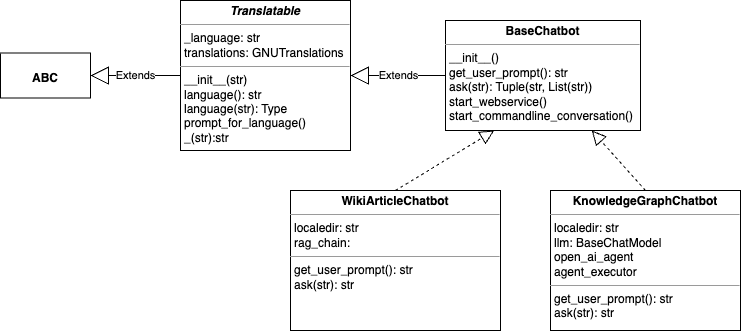

The diagram above was exported from draw.io. Its source (the exported page's mxGraphModel, read from the mxfile embedded in the PNG):
<mxGraphModel dx="1839" dy="621" grid="1" gridSize="10" guides="1" tooltips="1" connect="1" arrows="1" fold="1" page="1" pageScale="1" pageWidth="850" pageHeight="1100" background="none" math="0" shadow="0">
  <root>
    <mxCell id="0" />
    <mxCell id="1" parent="0" />
    <mxCell id="5d2195bd80daf111-18" value="&lt;p style=&quot;margin:0px;margin-top:4px;text-align:center;&quot;&gt;&lt;b&gt;&lt;i&gt;Translatable&lt;/i&gt;&lt;/b&gt;&lt;/p&gt;&lt;hr size=&quot;1&quot;&gt;&lt;p style=&quot;margin:0px;margin-left:4px;&quot;&gt;_language: str&lt;br&gt;translations: GNUTranslations&lt;/p&gt;&lt;hr size=&quot;1&quot;&gt;&lt;p style=&quot;margin:0px;margin-left:4px;&quot;&gt;__init__(str)&lt;/p&gt;&lt;p style=&quot;margin:0px;margin-left:4px;&quot;&gt;language(): str&lt;/p&gt;&lt;p style=&quot;margin:0px;margin-left:4px;&quot;&gt;language(str): Type&lt;/p&gt;&lt;p style=&quot;margin:0px;margin-left:4px;&quot;&gt;prompt_for_language()&lt;/p&gt;&lt;p style=&quot;margin:0px;margin-left:4px;&quot;&gt;_(str):str&lt;/p&gt;&lt;p style=&quot;margin:0px;margin-left:4px;&quot;&gt;&lt;br&gt;&lt;/p&gt;" style="verticalAlign=top;align=left;overflow=fill;fontSize=12;fontFamily=Helvetica;html=1;rounded=0;shadow=0;comic=0;labelBackgroundColor=none;strokeWidth=1" parent="1" vertex="1">
      <mxGeometry x="160" y="40" width="170" height="150" as="geometry" />
    </mxCell>
    <mxCell id="GQAygdkJYwQUoOlORY2e-1" value="&lt;p style=&quot;margin:0px;margin-top:4px;text-align:center;&quot;&gt;&lt;b&gt;BaseChatbot&lt;/b&gt;&lt;/p&gt;&lt;hr size=&quot;1&quot;&gt;&lt;p style=&quot;margin:0px;margin-left:4px;&quot;&gt;__init__()&lt;/p&gt;&lt;p style=&quot;margin:0px;margin-left:4px;&quot;&gt;get_user_prompt(): str&lt;/p&gt;&lt;p style=&quot;margin:0px;margin-left:4px;&quot;&gt;ask(str): Tuple(str, List(str))&lt;/p&gt;&lt;p style=&quot;margin:0px;margin-left:4px;&quot;&gt;start_webservice()&lt;/p&gt;&lt;p style=&quot;margin:0px;margin-left:4px;&quot;&gt;start_commandline_conversation()&lt;/p&gt;" style="verticalAlign=top;align=left;overflow=fill;html=1;whiteSpace=wrap;" vertex="1" parent="1">
      <mxGeometry x="425" y="60" width="195" height="110" as="geometry" />
    </mxCell>
    <mxCell id="GQAygdkJYwQUoOlORY2e-2" value="Extends" style="endArrow=block;endSize=16;endFill=0;html=1;rounded=0;entryX=1;entryY=0.5;entryDx=0;entryDy=0;exitX=0;exitY=0.5;exitDx=0;exitDy=0;" edge="1" parent="1" source="GQAygdkJYwQUoOlORY2e-1" target="5d2195bd80daf111-18">
      <mxGeometry width="160" relative="1" as="geometry">
        <mxPoint x="330" y="190" as="sourcePoint" />
        <mxPoint x="490" y="190" as="targetPoint" />
      </mxGeometry>
    </mxCell>
    <mxCell id="GQAygdkJYwQUoOlORY2e-3" value="&lt;p style=&quot;margin:0px;margin-top:4px;text-align:center;&quot;&gt;&lt;br&gt;&lt;b&gt;ABC&lt;/b&gt;&lt;/p&gt;" style="verticalAlign=top;align=left;overflow=fill;html=1;whiteSpace=wrap;" vertex="1" parent="1">
      <mxGeometry x="-20" y="92.5" width="90" height="45" as="geometry" />
    </mxCell>
    <mxCell id="GQAygdkJYwQUoOlORY2e-4" value="Extends" style="endArrow=block;endSize=16;endFill=0;html=1;rounded=0;entryX=1;entryY=0.5;entryDx=0;entryDy=0;exitX=0;exitY=0.5;exitDx=0;exitDy=0;" edge="1" parent="1" source="5d2195bd80daf111-18" target="GQAygdkJYwQUoOlORY2e-3">
      <mxGeometry width="160" relative="1" as="geometry">
        <mxPoint x="145" y="140" as="sourcePoint" />
        <mxPoint x="30" y="140" as="targetPoint" />
      </mxGeometry>
    </mxCell>
    <mxCell id="GQAygdkJYwQUoOlORY2e-5" value="&lt;p style=&quot;margin:0px;margin-top:4px;text-align:center;&quot;&gt;&lt;b&gt;WikiArticleChatbot&lt;/b&gt;&lt;/p&gt;&lt;hr size=&quot;1&quot;&gt;&lt;p style=&quot;margin:0px;margin-left:4px;&quot;&gt;localedir: str&lt;/p&gt;&lt;p style=&quot;margin:0px;margin-left:4px;&quot;&gt;rag_chain:&amp;nbsp;&lt;/p&gt;&lt;hr size=&quot;1&quot;&gt;&lt;p style=&quot;margin:0px;margin-left:4px;&quot;&gt;get_user_prompt(): str&lt;/p&gt;&lt;p style=&quot;margin:0px;margin-left:4px;&quot;&gt;ask(str): str&lt;/p&gt;&lt;p style=&quot;margin:0px;margin-left:4px;&quot;&gt;&lt;br&gt;&lt;/p&gt;" style="verticalAlign=top;align=left;overflow=fill;html=1;whiteSpace=wrap;" vertex="1" parent="1">
      <mxGeometry x="270" y="230" width="210" height="140" as="geometry" />
    </mxCell>
    <mxCell id="GQAygdkJYwQUoOlORY2e-6" value="&lt;p style=&quot;margin:0px;margin-top:4px;text-align:center;&quot;&gt;&lt;b&gt;KnowledgeGraphChatbot&lt;/b&gt;&lt;/p&gt;&lt;hr size=&quot;1&quot;&gt;&lt;p style=&quot;border-color: var(--border-color); margin: 0px 0px 0px 4px;&quot;&gt;localedir: str&lt;/p&gt;&lt;p style=&quot;border-color: var(--border-color); margin: 0px 0px 0px 4px;&quot;&gt;llm: BaseChatModel&lt;/p&gt;&lt;p style=&quot;border-color: var(--border-color); margin: 0px 0px 0px 4px;&quot;&gt;&lt;span style=&quot;background-color: initial;&quot;&gt;open_ai_agent&lt;/span&gt;&lt;br&gt;&lt;/p&gt;&lt;p style=&quot;border-color: var(--border-color); margin: 0px 0px 0px 4px;&quot;&gt;&lt;span style=&quot;background-color: initial;&quot;&gt;agent_executor&lt;/span&gt;&lt;/p&gt;&lt;hr size=&quot;1&quot;&gt;&lt;p style=&quot;margin:0px;margin-left:4px;&quot;&gt;get_user_prompt(): str&lt;/p&gt;&lt;p style=&quot;margin:0px;margin-left:4px;&quot;&gt;ask(str): str&lt;/p&gt;" style="verticalAlign=top;align=left;overflow=fill;html=1;whiteSpace=wrap;" vertex="1" parent="1">
      <mxGeometry x="530" y="230" width="190" height="140" as="geometry" />
    </mxCell>
    <mxCell id="GQAygdkJYwQUoOlORY2e-7" value="" style="endArrow=block;dashed=1;endFill=0;endSize=12;html=1;rounded=0;exitX=0.5;exitY=0;exitDx=0;exitDy=0;entryX=0.25;entryY=1;entryDx=0;entryDy=0;" edge="1" parent="1" source="GQAygdkJYwQUoOlORY2e-5" target="GQAygdkJYwQUoOlORY2e-1">
      <mxGeometry width="160" relative="1" as="geometry">
        <mxPoint x="350" y="250" as="sourcePoint" />
        <mxPoint x="510" y="250" as="targetPoint" />
      </mxGeometry>
    </mxCell>
    <mxCell id="GQAygdkJYwQUoOlORY2e-8" value="" style="endArrow=block;dashed=1;endFill=0;endSize=12;html=1;rounded=0;exitX=0.5;exitY=0;exitDx=0;exitDy=0;entryX=0.75;entryY=1;entryDx=0;entryDy=0;" edge="1" parent="1" source="GQAygdkJYwQUoOlORY2e-6" target="GQAygdkJYwQUoOlORY2e-1">
      <mxGeometry width="160" relative="1" as="geometry">
        <mxPoint x="345" y="380" as="sourcePoint" />
        <mxPoint x="505" y="380" as="targetPoint" />
      </mxGeometry>
    </mxCell>
  </root>
</mxGraphModel>